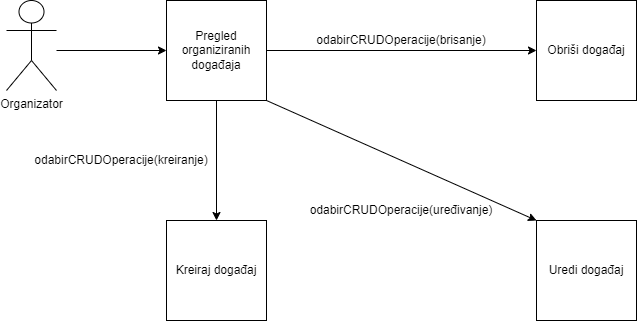

The diagram above was exported from draw.io. Its source (the exported page's mxGraphModel, read from the mxfile embedded in the PNG):
<mxGraphModel dx="1662" dy="857" grid="1" gridSize="10" guides="1" tooltips="1" connect="1" arrows="1" fold="1" page="1" pageScale="1" pageWidth="850" pageHeight="1100" math="0" shadow="0">
  <root>
    <mxCell id="0" />
    <mxCell id="1" parent="0" />
    <mxCell id="RUwarpc6AL-K6EfKd10l-1" style="edgeStyle=orthogonalEdgeStyle;rounded=0;orthogonalLoop=1;jettySize=auto;html=1;entryX=0;entryY=0.5;entryDx=0;entryDy=0;" edge="1" parent="1" source="RUwarpc6AL-K6EfKd10l-2" target="RUwarpc6AL-K6EfKd10l-5">
      <mxGeometry relative="1" as="geometry">
        <mxPoint x="300" y="-20" as="targetPoint" />
        <Array as="points">
          <mxPoint x="180" y="70" />
        </Array>
      </mxGeometry>
    </mxCell>
    <mxCell id="RUwarpc6AL-K6EfKd10l-2" value="Organizator" style="shape=umlActor;verticalLabelPosition=bottom;verticalAlign=top;html=1;outlineConnect=0;" vertex="1" parent="1">
      <mxGeometry x="20" y="20" width="50" height="90" as="geometry" />
    </mxCell>
    <mxCell id="RUwarpc6AL-K6EfKd10l-3" style="edgeStyle=orthogonalEdgeStyle;rounded=0;orthogonalLoop=1;jettySize=auto;html=1;" edge="1" parent="1" source="RUwarpc6AL-K6EfKd10l-5" target="RUwarpc6AL-K6EfKd10l-6">
      <mxGeometry relative="1" as="geometry" />
    </mxCell>
    <mxCell id="RUwarpc6AL-K6EfKd10l-4" style="edgeStyle=orthogonalEdgeStyle;rounded=0;orthogonalLoop=1;jettySize=auto;html=1;entryX=0.5;entryY=0;entryDx=0;entryDy=0;" edge="1" parent="1" source="RUwarpc6AL-K6EfKd10l-5" target="RUwarpc6AL-K6EfKd10l-8">
      <mxGeometry relative="1" as="geometry" />
    </mxCell>
    <mxCell id="RUwarpc6AL-K6EfKd10l-5" value="Pregled organiziranih događaja" style="rounded=0;whiteSpace=wrap;html=1;" vertex="1" parent="1">
      <mxGeometry x="180" y="20" width="100" height="100" as="geometry" />
    </mxCell>
    <mxCell id="RUwarpc6AL-K6EfKd10l-6" value="Obriši događaj" style="rounded=0;whiteSpace=wrap;html=1;" vertex="1" parent="1">
      <mxGeometry x="550" y="20" width="100" height="100" as="geometry" />
    </mxCell>
    <mxCell id="RUwarpc6AL-K6EfKd10l-7" value="odabirCRUDOperacije(brisanje)" style="text;html=1;strokeColor=none;fillColor=none;align=center;verticalAlign=middle;whiteSpace=wrap;rounded=0;" vertex="1" parent="1">
      <mxGeometry x="320" y="50" width="190" height="20" as="geometry" />
    </mxCell>
    <mxCell id="RUwarpc6AL-K6EfKd10l-8" value="Kreiraj događaj" style="rounded=0;whiteSpace=wrap;html=1;" vertex="1" parent="1">
      <mxGeometry x="180" y="240" width="100" height="100" as="geometry" />
    </mxCell>
    <mxCell id="RUwarpc6AL-K6EfKd10l-9" value="odabirCRUDOperacije(kreiranje)" style="text;html=1;strokeColor=none;fillColor=none;align=center;verticalAlign=middle;whiteSpace=wrap;rounded=0;" vertex="1" parent="1">
      <mxGeometry x="40" y="170" width="190" height="20" as="geometry" />
    </mxCell>
    <mxCell id="RUwarpc6AL-K6EfKd10l-10" value="" style="endArrow=classic;html=1;rounded=0;exitX=1;exitY=1;exitDx=0;exitDy=0;entryX=0;entryY=0;entryDx=0;entryDy=0;" edge="1" parent="1" source="RUwarpc6AL-K6EfKd10l-5" target="RUwarpc6AL-K6EfKd10l-11">
      <mxGeometry width="50" height="50" relative="1" as="geometry">
        <mxPoint x="370" y="430" as="sourcePoint" />
        <mxPoint x="490" y="250" as="targetPoint" />
      </mxGeometry>
    </mxCell>
    <mxCell id="RUwarpc6AL-K6EfKd10l-11" value="Uredi događaj" style="rounded=0;whiteSpace=wrap;html=1;" vertex="1" parent="1">
      <mxGeometry x="550" y="240" width="100" height="100" as="geometry" />
    </mxCell>
    <mxCell id="RUwarpc6AL-K6EfKd10l-12" value="odabirCRUDOperacije(uređivanje)" style="text;html=1;strokeColor=none;fillColor=none;align=center;verticalAlign=middle;whiteSpace=wrap;rounded=0;" vertex="1" parent="1">
      <mxGeometry x="320" y="220" width="190" height="20" as="geometry" />
    </mxCell>
  </root>
</mxGraphModel>